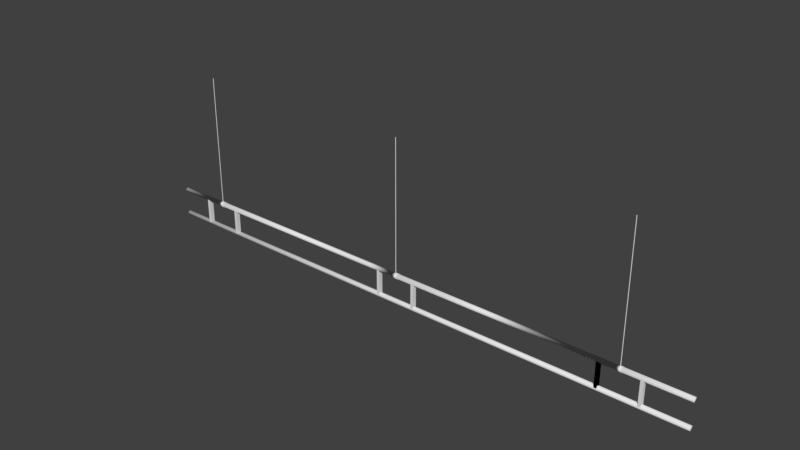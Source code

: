 # Source: valo_teline.blend  (saved by Blender 2.79.0; exported with 4.5.12 LTS)
import bpy
from mathutils import Matrix  # noqa: F401  (used for matrix-valued properties, if any)

bpy.ops.wm.read_factory_settings(use_empty=True)
scene = bpy.context.scene
scene.name = 'Scene'

# ---- collections
col_collection_1 = bpy.data.collections.new('Collection 1'); scene.collection.children.link(col_collection_1)

# ---- world
world_world = bpy.data.worlds.new('World'); scene.world = world_world
world_world.color = (0.05088, 0.05088, 0.05088)
world_world.use_sun_shadow = False
world_world.sun_shadow_jitter_overblur = 0.0
world_world.cycles.sampling_method = 'MANUAL'

# ---- meshes
me_cylinder_002 = bpy.data.meshes.new('Cylinder.002')
me_cylinder_002.from_pydata([(-643.1, -5.579, -383.5), (-643.1, -5.579, -10.02), (-642.1, -6.27, -383.5), (-642.1, -6.27, -10.02), (-642.5, -7.388, -383.5), (-642.5, -7.388, -10.02), (-643.7, -7.388, -383.5), (-643.7, -7.388, -10.02), (-644.0, -6.27, -383.5), (-644.0, -6.27, -10.02), (-696.7, -0.3392, 73.15), (-696.7, -0.3392, -2.252), (-696.7, -13.09, 73.15), (-696.7, -13.09, -2.252), (-704.2, -0.3392, 73.15), (-704.2, -0.3392, -2.252), (-704.2, -13.09, 73.15), (-704.2, -13.09, -2.252), (-584.6, -0.3392, 73.15), (-584.6, -0.3392, -2.252), (-584.6, -13.09, 73.15), (-584.6, -13.09, -2.252), (-592.1, -0.3392, 73.15), (-592.1, -0.3392, -2.252), (-592.1, -13.09, 73.15), (-592.1, -13.09, -2.252), (806.4, -13.38, -3.265), (-823.8, -13.38, -3.264), (806.4, -13.25, -1.971), (-823.8, -13.25, -1.971), (806.4, -12.87, -0.7279), (-823.8, -12.87, -0.7278), (806.4, -12.26, 0.4182), (-823.8, -12.26, 0.4182), (806.4, -11.44, 1.423), (-823.8, -11.44, 1.423), (806.4, -10.43, 2.247), (-823.8, -10.43, 2.247), (806.4, -9.285, 2.86), (-823.8, -9.285, 2.86), (806.4, -8.041, 3.237), (-823.8, -8.041, 3.237), (806.4, -6.748, 3.364), (-823.8, -6.748, 3.364), (806.4, -5.455, 3.237), (-823.8, -5.455, 3.237), (806.4, -4.212, 2.86), (-823.8, -4.212, 2.86), (806.4, -3.066, 2.247), (-823.8, -3.066, 2.247), (806.4, -2.061, 1.423), (-823.8, -2.061, 1.423), (806.4, -1.237, 0.4182), (-823.8, -1.237, 0.4182), (806.4, -0.6241, -0.7279), (-823.8, -0.6241, -0.7278), (806.4, -0.2469, -1.971), (-823.8, -0.2469, -1.971), (806.4, -0.1195, -3.265), (-823.8, -0.1195, -3.264), (806.4, -0.2469, -4.558), (-823.8, -0.2469, -4.558), (806.4, -0.6241, -5.801), (-823.8, -0.6241, -5.801), (806.4, -1.237, -6.947), (-823.8, -1.237, -6.947), (806.4, -2.061, -7.952), (-823.8, -2.061, -7.952), (806.4, -3.066, -8.776), (-823.8, -3.066, -8.776), (806.4, -4.212, -9.389), (-823.8, -4.212, -9.389), (806.4, -5.455, -9.766), (-823.8, -5.455, -9.766), (806.4, -6.748, -9.893), (-823.8, -6.748, -9.893), (806.4, -8.041, -9.766), (-823.8, -8.041, -9.766), (806.4, -9.285, -9.389), (-823.8, -9.285, -9.389), (806.4, -10.43, -8.776), (-823.8, -10.43, -8.776), (806.4, -11.44, -7.952), (-823.8, -11.44, -7.952), (806.4, -12.26, -6.947), (-823.8, -12.26, -6.947), (806.4, -12.87, -5.801), (-823.8, -12.87, -5.801), (806.4, -13.25, -4.558), (-823.8, -13.25, -4.558), (806.4, -13.38, 71.85), (-823.8, -13.38, 71.85), (806.4, -13.25, 73.14), (-823.8, -13.25, 73.14), (806.4, -12.87, 74.39), (-823.8, -12.87, 74.39), (806.4, -12.26, 75.53), (-823.8, -12.26, 75.53), (806.4, -11.44, 76.54), (-823.8, -11.44, 76.54), (806.4, -10.43, 77.36), (-823.8, -10.43, 77.36), (806.4, -9.285, 77.97), (-823.8, -9.285, 77.97), (806.4, -8.041, 78.35), (-823.8, -8.041, 78.35), (806.4, -6.748, 78.48), (-823.8, -6.748, 78.48), (806.4, -5.455, 78.35), (-823.8, -5.455, 78.35), (806.4, -4.212, 77.97), (-823.8, -4.212, 77.97), (806.4, -3.066, 77.36), (-823.8, -3.066, 77.36), (806.4, -2.061, 76.54), (-823.8, -2.061, 76.54), (806.4, -1.237, 75.53), (-823.8, -1.237, 75.53), (806.4, -0.6241, 74.39), (-823.8, -0.6241, 74.39), (806.4, -0.2469, 73.14), (-823.8, -0.2469, 73.14), (806.4, -0.1195, 71.85), (-823.8, -0.1195, 71.85), (806.4, -0.2469, 70.56), (-823.8, -0.2469, 70.56), (806.4, -0.6241, 69.31), (-823.8, -0.6241, 69.31), (806.4, -1.237, 68.17), (-823.8, -1.237, 68.17), (806.4, -2.061, 67.16), (-823.8, -2.061, 67.16), (806.4, -3.066, 66.34), (-823.8, -3.066, 66.34), (806.4, -4.212, 65.72), (-823.8, -4.212, 65.72), (806.4, -5.455, 65.35), (-823.8, -5.455, 65.35), (806.4, -6.748, 65.22), (-823.8, -6.748, 65.22), (806.4, -8.041, 65.35), (-823.8, -8.041, 65.35), (806.4, -9.285, 65.72), (-823.8, -9.285, 65.72), (806.4, -10.43, 66.34), (-823.8, -10.43, 66.34), (806.4, -11.44, 67.16), (-823.8, -11.44, 67.16), (806.4, -12.26, 68.17), (-823.8, -12.26, 68.17), (806.4, -12.87, 69.31), (-823.8, -12.87, 69.31), (806.4, -13.25, 70.56), (-823.8, -13.25, 70.56), (-8.685, -13.38, 71.85), (-8.685, -13.25, 73.14), (-8.685, -12.87, 74.39), (-8.685, -12.26, 75.53), (-8.685, -11.44, 76.54), (-8.685, -10.43, 77.36), (-8.685, -9.285, 77.97), (-8.685, -8.041, 78.35), (-8.685, -6.748, 78.48), (-8.685, -5.455, 78.35), (-8.685, -4.212, 77.97), (-8.685, -3.066, 77.36), (-8.685, -2.061, 76.54), (-8.685, -1.237, 75.53), (-8.685, -0.6241, 74.39), (-8.685, -0.2469, 73.14), (-8.685, -0.1195, 71.85), (-8.685, -0.2469, 70.56), (-8.685, -0.6241, 69.31), (-8.685, -1.237, 68.17), (-8.685, -2.061, 67.16), (-8.685, -3.066, 66.34), (-8.685, -4.212, 65.72), (-8.685, -5.455, 65.35), (-8.685, -6.748, 65.22), (-8.685, -8.041, 65.35), (-8.685, -9.285, 65.72), (-8.685, -10.43, 66.34), (-8.685, -11.44, 67.16), (-8.685, -12.26, 68.17), (-8.685, -12.87, 69.31), (-8.685, -13.25, 70.56), (-650.3, -14.0, -3.265), (-650.3, -13.86, -1.85), (-650.3, -13.45, -0.4889), (-650.3, -12.78, 0.765), (-650.3, -11.88, 1.864), (-650.3, -10.78, 2.766), (-650.3, -9.524, 3.436), (-650.3, -8.163, 3.849), (-650.3, -6.748, 3.988), (-650.3, -5.333, 3.849), (-650.3, -3.973, 3.436), (-650.3, -2.719, 2.766), (-650.3, -1.62, 1.864), (-650.3, -0.7176, 0.765), (-650.3, -0.04733, -0.4889), (-650.3, 0.3654, -1.85), (-650.3, 0.5048, -3.265), (-650.3, 0.3654, -4.679), (-650.3, -0.04733, -6.04), (-650.3, -0.7176, -7.294), (-650.3, -1.62, -8.393), (-650.3, -2.719, -9.295), (-650.3, -3.973, -9.965), (-650.3, -5.333, -10.38), (-650.3, -6.748, -10.52), (-650.3, -8.163, -10.38), (-650.3, -9.524, -9.965), (-650.3, -10.78, -9.295), (-650.3, -11.88, -8.393), (-650.3, -12.78, -7.294), (-650.3, -13.45, -6.04), (-650.3, -13.86, -4.679), (-635.0, -13.86, -1.85), (-635.0, -13.45, -0.4889), (-635.0, -12.78, 0.765), (-635.0, -11.88, 1.864), (-635.0, -10.78, 2.766), (-635.0, -9.524, 3.436), (-635.0, -8.163, 3.849), (-635.0, -6.748, 3.988), (-635.0, -5.333, 3.849), (-635.0, -3.973, 3.436), (-635.0, -2.719, 2.766), (-635.0, -1.62, 1.864), (-635.0, -0.7176, 0.765), (-635.0, -0.04733, -0.4889), (-635.0, 0.3654, -1.85), (-635.0, 0.5048, -3.265), (-635.0, 0.3654, -4.679), (-635.0, -0.04733, -6.04), (-635.0, -0.7176, -7.294), (-635.0, -1.62, -8.393), (-635.0, -2.719, -9.295), (-635.0, -3.973, -9.965), (-635.0, -5.333, -10.38), (-635.0, -6.748, -10.52), (-635.0, -8.163, -10.38), (-635.0, -9.524, -9.965), (-635.0, -10.78, -9.295), (-635.0, -11.88, -8.393), (-635.0, -12.78, -7.294), (-635.0, -13.45, -6.04), (-635.0, -13.86, -4.679), (-635.0, -14.0, -3.265), (-649.7, -13.38, -3.265), (-649.7, -13.25, -1.971), (-649.7, -12.87, -0.7278), (-649.7, -12.26, 0.4182), (-649.7, -11.44, 1.423), (-649.7, -10.43, 2.247), (-649.7, -9.285, 2.86), (-649.7, -8.041, 3.237), (-649.7, -6.748, 3.364), (-649.7, -5.455, 3.237), (-649.7, -4.212, 2.86), (-649.7, -3.066, 2.247), (-649.7, -2.061, 1.423), (-649.7, -1.237, 0.4182), (-649.7, -0.6241, -0.7278), (-649.7, -0.2469, -1.971), (-649.7, -0.1195, -3.265), (-649.7, -0.2469, -4.558), (-649.7, -0.6241, -5.801), (-649.7, -1.237, -6.947), (-649.7, -2.061, -7.952), (-649.7, -3.066, -8.776), (-649.7, -4.212, -9.389), (-649.7, -5.455, -9.766), (-649.7, -6.748, -9.893), (-649.7, -8.041, -9.766), (-649.7, -9.285, -9.389), (-649.7, -10.43, -8.776), (-649.7, -11.44, -7.952), (-649.7, -12.26, -6.947), (-649.7, -12.87, -5.801), (-649.7, -13.25, -4.558), (-635.7, -13.25, -1.971), (-635.7, -12.87, -0.7278), (-635.7, -12.26, 0.4182), (-635.7, -11.44, 1.423), (-635.7, -10.43, 2.247), (-635.7, -9.285, 2.86), (-635.7, -8.041, 3.237), (-635.7, -6.748, 3.364), (-635.7, -5.455, 3.237), (-635.7, -4.212, 2.86), (-635.7, -3.066, 2.247), (-635.7, -2.061, 1.423), (-635.7, -1.237, 0.4182), (-635.7, -0.6241, -0.7278), (-635.7, -0.2469, -1.971), (-635.7, -0.1195, -3.265), (-635.7, -0.2469, -4.558), (-635.7, -0.6241, -5.801), (-635.7, -1.237, -6.947), (-635.7, -2.061, -7.952), (-635.7, -3.066, -8.776), (-635.7, -4.212, -9.389), (-635.7, -5.455, -9.766), (-635.7, -6.748, -9.893), (-635.7, -8.041, -9.766), (-635.7, -9.285, -9.389), (-635.7, -10.43, -8.776), (-635.7, -11.44, -7.952), (-635.7, -12.26, -6.947), (-635.7, -12.87, -5.801), (-635.7, -13.25, -4.558), (-635.7, -13.38, -3.265), (85.36, -13.25, -1.971), (85.36, -12.87, -0.7278), (85.36, -12.26, 0.4182), (85.36, -11.44, 1.423), (85.36, -10.43, 2.247), (85.36, -9.285, 2.86), (85.36, -8.041, 3.237), (85.36, -6.748, 3.364), (85.36, -5.455, 3.237), (85.36, -4.212, 2.86), (85.36, -3.066, 2.247), (85.36, -2.061, 1.423), (85.36, -1.237, 0.4182), (85.36, -0.6241, -0.7278), (85.36, -0.2469, -1.971), (85.36, -0.1195, -3.265), (85.36, -0.2469, -4.558), (85.36, -0.6241, -5.801), (85.36, -1.237, -6.947), (85.36, -2.061, -7.952), (85.36, -3.066, -8.776), (85.36, -4.212, -9.389), (85.36, -5.455, -9.766), (85.36, -6.748, -9.893), (85.36, -8.041, -9.766), (85.36, -9.285, -9.389), (85.36, -10.43, -8.776), (85.36, -11.44, -7.952), (85.36, -12.26, -6.947), (85.36, -12.87, -5.801), (85.36, -13.25, -4.558), (85.36, -13.38, -3.265), (14.08, -14.28, -3.265), (14.08, -14.14, -1.795), (14.08, -13.71, -0.382), (14.08, -13.01, 0.9203), (14.08, -12.07, 2.062), (14.08, -10.93, 2.998), (14.08, -9.631, 3.695), (14.08, -8.218, 4.123), (14.08, -6.748, 4.268), (14.08, -5.279, 4.123), (14.08, -3.866, 3.695), (14.08, -2.563, 2.998), (14.08, -1.422, 2.062), (14.08, -0.4852, 0.9203), (14.08, 0.2108, -0.382), (14.08, 0.6395, -1.795), (14.08, 0.7842, -3.265), (14.08, 0.6395, -4.734), (14.08, 0.2108, -6.147), (14.08, -0.4852, -7.449), (14.08, -1.422, -8.591), (14.08, -2.563, -9.528), (14.08, -3.866, -10.22), (14.08, -5.279, -10.65), (14.08, -6.748, -10.8), (14.08, -8.218, -10.65), (14.08, -9.631, -10.22), (14.08, -10.93, -9.528), (14.08, -12.07, -8.591), (14.08, -13.01, -7.449), (14.08, -13.71, -6.147), (14.08, -14.14, -4.734), (-4.345, -14.28, -3.265), (-4.345, -14.14, -1.795), (-4.345, -13.71, -0.382), (-4.345, -13.01, 0.9203), (-4.345, -12.07, 2.062), (-4.345, -10.93, 2.998), (-4.345, -9.631, 3.695), (-4.345, -8.218, 4.123), (-4.345, -6.748, 4.268), (-4.345, -5.279, 4.123), (-4.345, -3.866, 3.695), (-4.345, -2.563, 2.998), (-4.345, -1.422, 2.062), (-4.345, -0.4852, 0.9203), (-4.345, 0.2108, -0.382), (-4.345, 0.6395, -1.795), (-4.345, 0.7842, -3.265), (-4.345, 0.6395, -4.734), (-4.345, 0.2108, -6.147), (-4.345, -0.4852, -7.449), (-4.345, -1.422, -8.591), (-4.345, -2.563, -9.528), (-4.345, -3.866, -10.22), (-4.345, -5.279, -10.65), (-4.345, -6.748, -10.8), (-4.345, -8.218, -10.65), (-4.345, -9.631, -10.22), (-4.345, -10.93, -9.528), (-4.345, -12.07, -8.591), (-4.345, -13.01, -7.449), (-4.345, -13.71, -6.147), (-4.345, -14.14, -4.734), (12.98, -13.25, -1.971), (12.98, -12.87, -0.7278), (12.98, -12.26, 0.4182), (12.98, -11.44, 1.423), (12.98, -10.43, 2.247), (12.98, -9.285, 2.86), (12.98, -8.041, 3.237), (12.98, -6.748, 3.364), (12.98, -5.455, 3.237), (12.98, -4.212, 2.86), (12.98, -3.066, 2.247), (12.98, -2.061, 1.423), (12.98, -1.237, 0.4182), (12.98, -0.6241, -0.7278), (12.98, -0.2469, -1.971), (12.98, -0.1195, -3.265), (12.98, -0.2469, -4.558), (12.98, -0.6241, -5.801), (12.98, -1.237, -6.947), (12.98, -2.061, -7.952), (12.98, -3.066, -8.776), (12.98, -4.212, -9.389), (12.98, -5.455, -9.766), (12.98, -6.748, -9.893), (12.98, -8.041, -9.766), (12.98, -9.285, -9.389), (12.98, -10.43, -8.776), (12.98, -11.44, -7.952), (12.98, -12.26, -6.947), (12.98, -12.87, -5.801), (12.98, -13.25, -4.558), (12.98, -13.38, -3.265), (-3.24, -13.38, -3.265), (-3.24, -13.25, -1.971), (-3.24, -12.87, -0.7278), (-3.24, -12.26, 0.4182), (-3.24, -11.44, 1.423), (-3.24, -10.43, 2.247), (-3.24, -9.285, 2.86), (-3.24, -8.041, 3.237), (-3.24, -6.748, 3.364), (-3.24, -5.455, 3.237), (-3.24, -4.212, 2.86), (-3.24, -3.066, 2.247), (-3.24, -2.061, 1.423), (-3.24, -1.237, 0.4182), (-3.24, -0.6241, -0.7278), (-3.24, -0.2469, -1.971), (-3.24, -0.1195, -3.265), (-3.24, -0.2469, -4.558), (-3.24, -0.6241, -5.801), (-3.24, -1.237, -6.947), (-3.24, -2.061, -7.952), (-3.24, -3.066, -8.776), (-3.24, -4.212, -9.389), (-3.24, -5.455, -9.766), (-3.24, -6.748, -9.893), (-3.24, -8.041, -9.766), (-3.24, -9.285, -9.389), (-3.24, -10.43, -8.776), (-3.24, -11.44, -7.952), (-3.24, -12.26, -6.947), (-3.24, -12.87, -5.801), (-3.24, -13.25, -4.558), (662.6, -14.27, -1.768), (662.6, -13.83, -0.3297), (662.6, -13.12, 0.9962), (662.6, -12.17, 2.158), (662.6, -11.01, 3.112), (662.6, -9.683, 3.821), (662.6, -8.244, 4.257), (662.6, -6.748, 4.405), (662.6, -5.252, 4.257), (662.6, -3.813, 3.821), (662.6, -2.487, 3.112), (662.6, -1.325, 2.158), (662.6, -0.3716, 0.9962), (662.6, 0.3372, -0.3297), (662.6, 0.7736, -1.768), (662.6, 0.9209, -3.265), (662.6, 0.7736, -4.761), (662.6, 0.3372, -6.199), (662.6, -0.3716, -7.525), (662.6, -1.325, -8.687), (662.6, -2.487, -9.641), (662.6, -3.813, -10.35), (662.6, -5.252, -10.79), (662.6, -6.748, -10.93), (662.6, -8.244, -10.79), (662.6, -9.683, -10.35), (662.6, -11.01, -9.641), (662.6, -12.17, -8.687), (662.6, -13.12, -7.525), (662.6, -13.83, -6.199), (662.6, -14.27, -4.761), (662.6, -14.42, -3.265), (643.5, -14.42, -3.265), (643.5, -14.27, -1.768), (643.5, -13.83, -0.3297), (643.5, -13.12, 0.9962), (643.5, -12.17, 2.158), (643.5, -11.01, 3.112), (643.5, -9.683, 3.821), (643.5, -8.244, 4.257), (643.5, -6.748, 4.405), (643.5, -5.252, 4.257), (643.5, -3.813, 3.821), (643.5, -2.487, 3.112), (643.5, -1.325, 2.158), (643.5, -0.3716, 0.9962), (643.5, 0.3372, -0.3297), (643.5, 0.7736, -1.768), (643.5, 0.9209, -3.265), (643.5, 0.7736, -4.761), (643.5, 0.3372, -6.199), (643.5, -0.3716, -7.525), (643.5, -1.325, -8.687), (643.5, -2.487, -9.641), (643.5, -3.813, -10.35), (643.5, -5.252, -10.79), (643.5, -6.748, -10.93), (643.5, -8.244, -10.79), (643.5, -9.683, -10.35), (643.5, -11.01, -9.641), (643.5, -12.17, -8.687), (643.5, -13.12, -7.525), (643.5, -13.83, -6.199), (643.5, -14.27, -4.761), (644.8, -13.38, -3.265), (644.8, -13.25, -1.971), (644.8, -12.87, -0.7279), (644.8, -12.26, 0.4182), (644.8, -11.44, 1.423), (644.8, -10.43, 2.247), (644.8, -9.285, 2.86), (644.8, -8.041, 3.237), (644.8, -6.748, 3.364), (644.8, -5.455, 3.237), (644.8, -4.212, 2.86), (644.8, -3.066, 2.247), (644.8, -2.061, 1.423), (644.8, -1.237, 0.4182), (644.8, -0.6241, -0.7279), (644.8, -0.2469, -1.971), (644.8, -0.1195, -3.265), (644.8, -0.2469, -4.558), (644.8, -0.6241, -5.801), (644.8, -1.237, -6.947), (644.8, -2.061, -7.952), (644.8, -3.066, -8.776), (644.8, -4.212, -9.389), (644.8, -5.455, -9.766), (644.8, -6.748, -9.893), (644.8, -8.041, -9.766), (644.8, -9.285, -9.389), (644.8, -10.43, -8.776), (644.8, -11.44, -7.952), (644.8, -12.26, -6.947), (644.8, -12.87, -5.801), (644.8, -13.25, -4.558), (661.3, -13.25, -1.971), (661.3, -12.87, -0.7279), (661.3, -12.26, 0.4182), (661.3, -11.44, 1.423), (661.3, -10.43, 2.247), (661.3, -9.285, 2.86), (661.3, -8.041, 3.237), (661.3, -6.748, 3.364), (661.3, -5.455, 3.237), (661.3, -4.212, 2.86), (661.3, -3.066, 2.247), (661.3, -2.061, 1.423), (661.3, -1.237, 0.4182), (661.3, -0.6241, -0.7279), (661.3, -0.2469, -1.971), (661.3, -0.1195, -3.265), (661.3, -0.2469, -4.558), (661.3, -0.6241, -5.801), (661.3, -1.237, -6.947), (661.3, -2.061, -7.952), (661.3, -3.066, -8.776), (661.3, -4.212, -9.389), (661.3, -5.455, -9.766), (661.3, -6.748, -9.893), (661.3, -8.041, -9.766), (661.3, -9.285, -9.389), (661.3, -10.43, -8.776), (661.3, -11.44, -7.952), (661.3, -12.26, -6.947), (661.3, -12.87, -5.801), (661.3, -13.25, -4.558), (661.3, -13.38, -3.265), (-584.6, -0.3392, 73.15), (-584.6, -0.3392, -2.252), (-584.6, -13.09, 73.15), (-584.6, -13.09, -2.252), (-592.1, -0.3392, 73.15), (-592.1, -0.3392, -2.252), (-592.1, -13.09, 73.15), (-592.1, -13.09, -2.252), (-48.34, -0.3392, 73.15), (-48.34, -0.3392, -2.252), (-48.34, -13.09, 73.15), (-48.34, -13.09, -2.252), (-55.8, -0.3392, 73.15), (-55.8, -0.3392, -2.252), (-55.8, -13.09, 73.15), (-55.8, -13.09, -2.252), (63.72, -0.3392, 73.15), (63.72, -0.3392, -2.252), (63.72, -13.09, 73.15), (63.72, -13.09, -2.252), (56.27, -0.3392, 73.15), (56.27, -0.3392, -2.252), (56.27, -13.09, 73.15), (56.27, -13.09, -2.252), (599.9, -0.3392, 73.15), (599.9, -0.3392, -2.252), (599.9, -13.09, 73.15), (599.9, -13.09, -2.252), (592.4, -0.3392, 73.15), (592.4, -0.3392, -2.252), (592.4, -13.09, 73.15), (592.4, -13.09, -2.252), (711.9, -0.3392, 73.15), (711.9, -0.3392, -2.252), (711.9, -13.09, 73.15), (711.9, -13.09, -2.252), (704.5, -0.3392, 73.15), (704.5, -0.3392, -2.252), (704.5, -13.09, 73.15), (704.5, -13.09, -2.252), (4.945, -5.579, -383.5), (4.945, -5.579, -10.02), (5.897, -6.27, -383.5), (5.897, -6.27, -10.02), (5.533, -7.388, -383.5), (5.533, -7.388, -10.02), (4.358, -7.388, -383.5), (4.358, -7.388, -10.02), (3.994, -6.27, -383.5), (3.994, -6.27, -10.02), (652.7, -5.579, -383.5), (652.7, -5.579, -10.02), (653.6, -6.27, -383.5), (653.6, -6.27, -10.02), (653.3, -7.388, -383.5), (653.3, -7.388, -10.02), (652.1, -7.388, -383.5), (652.1, -7.388, -10.02), (651.7, -6.27, -383.5), (651.7, -6.27, -10.02)], [], [(0, 1, 3, 2), (2, 3, 5, 4), (4, 5, 7, 6), (3, 1, 9, 7, 5), (6, 7, 9, 8), (8, 9, 1, 0), (0, 2, 4, 6, 8), (10, 11, 13, 12), (12, 13, 17, 16), (16, 17, 15, 14), (14, 15, 11, 10), (12, 16, 14, 10), (17, 13, 11, 15), (18, 19, 21, 20), (20, 21, 25, 24), (24, 25, 23, 22), (22, 23, 19, 18), (20, 24, 22, 18), (25, 21, 19, 23), (250, 27, 29, 251), (251, 29, 31, 252), (252, 31, 33, 253), (253, 33, 35, 254), (254, 35, 37, 255), (255, 37, 39, 256), (256, 39, 41, 257), (257, 41, 43, 258), (258, 43, 45, 259), (259, 45, 47, 260), (260, 47, 49, 261), (261, 49, 51, 262), (262, 51, 53, 263), (263, 53, 55, 264), (264, 55, 57, 265), (265, 57, 59, 266), (266, 59, 61, 267), (267, 61, 63, 268), (268, 63, 65, 269), (269, 65, 67, 270), (270, 67, 69, 271), (271, 69, 71, 272), (272, 71, 73, 273), (273, 73, 75, 274), (274, 75, 77, 275), (275, 77, 79, 276), (276, 79, 81, 277), (277, 81, 83, 278), (278, 83, 85, 279), (279, 85, 87, 280), (29, 27, 89, 87, 85, 83, 81, 79, 77, 75, 73, 71, 69, 67, 65, 63, 61, 59, 57, 55, 53, 51, 49, 47, 45, 43, 41, 39, 37, 35, 33, 31), (280, 87, 89, 281), (281, 89, 27, 250), (26, 28, 30, 32, 34, 36, 38, 40, 42, 44, 46, 48, 50, 52, 54, 56, 58, 60, 62, 64, 66, 68, 70, 72, 74, 76, 78, 80, 82, 84, 86, 88), (154, 91, 93, 155), (155, 93, 95, 156), (156, 95, 97, 157), (157, 97, 99, 158), (158, 99, 101, 159), (159, 101, 103, 160), (160, 103, 105, 161), (161, 105, 107, 162), (162, 107, 109, 163), (163, 109, 111, 164), (164, 111, 113, 165), (165, 113, 115, 166), (166, 115, 117, 167), (167, 117, 119, 168), (168, 119, 121, 169), (169, 121, 123, 170), (170, 123, 125, 171), (171, 125, 127, 172), (172, 127, 129, 173), (173, 129, 131, 174), (174, 131, 133, 175), (175, 133, 135, 176), (176, 135, 137, 177), (177, 137, 139, 178), (178, 139, 141, 179), (179, 141, 143, 180), (180, 143, 145, 181), (181, 145, 147, 182), (182, 147, 149, 183), (183, 149, 151, 184), (93, 91, 153, 151, 149, 147, 145, 143, 141, 139, 137, 135, 133, 131, 129, 127, 125, 123, 121, 119, 117, 115, 113, 111, 109, 107, 105, 103, 101, 99, 97, 95), (184, 151, 153, 185), (185, 153, 91, 154), (90, 92, 94, 96, 98, 100, 102, 104, 106, 108, 110, 112, 114, 116, 118, 120, 122, 124, 126, 128, 130, 132, 134, 136, 138, 140, 142, 144, 146, 148, 150, 152), (152, 185, 154, 90), (150, 184, 185, 152), (148, 183, 184, 150), (146, 182, 183, 148), (144, 181, 182, 146), (142, 180, 181, 144), (140, 179, 180, 142), (138, 178, 179, 140), (136, 177, 178, 138), (134, 176, 177, 136), (132, 175, 176, 134), (130, 174, 175, 132), (128, 173, 174, 130), (126, 172, 173, 128), (124, 171, 172, 126), (122, 170, 171, 124), (120, 169, 170, 122), (118, 168, 169, 120), (116, 167, 168, 118), (114, 166, 167, 116), (112, 165, 166, 114), (110, 164, 165, 112), (108, 163, 164, 110), (106, 162, 163, 108), (104, 161, 162, 106), (102, 160, 161, 104), (100, 159, 160, 102), (98, 158, 159, 100), (96, 157, 158, 98), (94, 156, 157, 96), (92, 155, 156, 94), (90, 154, 155, 92), (248, 217, 186, 249), (247, 216, 217, 248), (246, 215, 216, 247), (245, 214, 215, 246), (244, 213, 214, 245), (243, 212, 213, 244), (242, 211, 212, 243), (241, 210, 211, 242), (240, 209, 210, 241), (239, 208, 209, 240), (238, 207, 208, 239), (237, 206, 207, 238), (236, 205, 206, 237), (235, 204, 205, 236), (234, 203, 204, 235), (233, 202, 203, 234), (232, 201, 202, 233), (231, 200, 201, 232), (230, 199, 200, 231), (229, 198, 199, 230), (228, 197, 198, 229), (227, 196, 197, 228), (226, 195, 196, 227), (225, 194, 195, 226), (224, 193, 194, 225), (223, 192, 193, 224), (222, 191, 192, 223), (221, 190, 191, 222), (220, 189, 190, 221), (219, 188, 189, 220), (218, 187, 188, 219), (249, 186, 187, 218), (313, 249, 218, 282), (282, 218, 219, 283), (283, 219, 220, 284), (284, 220, 221, 285), (285, 221, 222, 286), (286, 222, 223, 287), (287, 223, 224, 288), (288, 224, 225, 289), (289, 225, 226, 290), (290, 226, 227, 291), (291, 227, 228, 292), (292, 228, 229, 293), (293, 229, 230, 294), (294, 230, 231, 295), (295, 231, 232, 296), (296, 232, 233, 297), (297, 233, 234, 298), (298, 234, 235, 299), (299, 235, 236, 300), (300, 236, 237, 301), (301, 237, 238, 302), (302, 238, 239, 303), (303, 239, 240, 304), (304, 240, 241, 305), (305, 241, 242, 306), (306, 242, 243, 307), (307, 243, 244, 308), (308, 244, 245, 309), (309, 245, 246, 310), (310, 246, 247, 311), (311, 247, 248, 312), (312, 248, 249, 313), (217, 281, 250, 186), (216, 280, 281, 217), (215, 279, 280, 216), (214, 278, 279, 215), (213, 277, 278, 214), (212, 276, 277, 213), (211, 275, 276, 212), (210, 274, 275, 211), (209, 273, 274, 210), (208, 272, 273, 209), (207, 271, 272, 208), (206, 270, 271, 207), (205, 269, 270, 206), (204, 268, 269, 205), (203, 267, 268, 204), (202, 266, 267, 203), (201, 265, 266, 202), (200, 264, 265, 201), (199, 263, 264, 200), (198, 262, 263, 199), (197, 261, 262, 198), (196, 260, 261, 197), (195, 259, 260, 196), (194, 258, 259, 195), (193, 257, 258, 194), (192, 256, 257, 193), (191, 255, 256, 192), (190, 254, 255, 191), (189, 253, 254, 190), (188, 252, 253, 189), (187, 251, 252, 188), (186, 250, 251, 187), (473, 312, 313, 442), (472, 311, 312, 473), (471, 310, 311, 472), (470, 309, 310, 471), (469, 308, 309, 470), (468, 307, 308, 469), (467, 306, 307, 468), (466, 305, 306, 467), (465, 304, 305, 466), (464, 303, 304, 465), (463, 302, 303, 464), (462, 301, 302, 463), (461, 300, 301, 462), (460, 299, 300, 461), (459, 298, 299, 460), (458, 297, 298, 459), (457, 296, 297, 458), (456, 295, 296, 457), (455, 294, 295, 456), (454, 293, 294, 455), (453, 292, 293, 454), (452, 291, 292, 453), (451, 290, 291, 452), (450, 289, 290, 451), (449, 288, 289, 450), (448, 287, 288, 449), (447, 286, 287, 448), (446, 285, 286, 447), (445, 284, 285, 446), (444, 283, 284, 445), (443, 282, 283, 444), (442, 313, 282, 443), (538, 345, 314, 539), (539, 314, 315, 540), (540, 315, 316, 541), (541, 316, 317, 542), (542, 317, 318, 543), (543, 318, 319, 544), (544, 319, 320, 545), (545, 320, 321, 546), (546, 321, 322, 547), (547, 322, 323, 548), (548, 323, 324, 549), (549, 324, 325, 550), (550, 325, 326, 551), (551, 326, 327, 552), (552, 327, 328, 553), (553, 328, 329, 554), (554, 329, 330, 555), (555, 330, 331, 556), (556, 331, 332, 557), (557, 332, 333, 558), (558, 333, 334, 559), (559, 334, 335, 560), (560, 335, 336, 561), (561, 336, 337, 562), (562, 337, 338, 563), (563, 338, 339, 564), (564, 339, 340, 565), (565, 340, 341, 566), (566, 341, 342, 567), (567, 342, 343, 568), (568, 343, 344, 569), (569, 344, 345, 538), (441, 346, 347, 410), (410, 347, 348, 411), (411, 348, 349, 412), (412, 349, 350, 413), (413, 350, 351, 414), (414, 351, 352, 415), (415, 352, 353, 416), (416, 353, 354, 417), (417, 354, 355, 418), (418, 355, 356, 419), (419, 356, 357, 420), (420, 357, 358, 421), (421, 358, 359, 422), (422, 359, 360, 423), (423, 360, 361, 424), (424, 361, 362, 425), (425, 362, 363, 426), (426, 363, 364, 427), (427, 364, 365, 428), (428, 365, 366, 429), (429, 366, 367, 430), (430, 367, 368, 431), (431, 368, 369, 432), (432, 369, 370, 433), (433, 370, 371, 434), (434, 371, 372, 435), (435, 372, 373, 436), (436, 373, 374, 437), (437, 374, 375, 438), (438, 375, 376, 439), (439, 376, 377, 440), (440, 377, 346, 441), (346, 378, 379, 347), (347, 379, 380, 348), (348, 380, 381, 349), (349, 381, 382, 350), (350, 382, 383, 351), (351, 383, 384, 352), (352, 384, 385, 353), (353, 385, 386, 354), (354, 386, 387, 355), (355, 387, 388, 356), (356, 388, 389, 357), (357, 389, 390, 358), (358, 390, 391, 359), (359, 391, 392, 360), (360, 392, 393, 361), (361, 393, 394, 362), (362, 394, 395, 363), (363, 395, 396, 364), (364, 396, 397, 365), (365, 397, 398, 366), (366, 398, 399, 367), (367, 399, 400, 368), (368, 400, 401, 369), (369, 401, 402, 370), (370, 402, 403, 371), (371, 403, 404, 372), (372, 404, 405, 373), (373, 405, 406, 374), (374, 406, 407, 375), (375, 407, 408, 376), (376, 408, 409, 377), (377, 409, 378, 346), (344, 440, 441, 345), (343, 439, 440, 344), (342, 438, 439, 343), (341, 437, 438, 342), (340, 436, 437, 341), (339, 435, 436, 340), (338, 434, 435, 339), (337, 433, 434, 338), (336, 432, 433, 337), (335, 431, 432, 336), (334, 430, 431, 335), (333, 429, 430, 334), (332, 428, 429, 333), (331, 427, 428, 332), (330, 426, 427, 331), (329, 425, 426, 330), (328, 424, 425, 329), (327, 423, 424, 328), (326, 422, 423, 327), (325, 421, 422, 326), (324, 420, 421, 325), (323, 419, 420, 324), (322, 418, 419, 323), (321, 417, 418, 322), (320, 416, 417, 321), (319, 415, 416, 320), (318, 414, 415, 319), (317, 413, 414, 318), (316, 412, 413, 317), (315, 411, 412, 316), (314, 410, 411, 315), (345, 441, 410, 314), (378, 442, 443, 379), (379, 443, 444, 380), (380, 444, 445, 381), (381, 445, 446, 382), (382, 446, 447, 383), (383, 447, 448, 384), (384, 448, 449, 385), (385, 449, 450, 386), (386, 450, 451, 387), (387, 451, 452, 388), (388, 452, 453, 389), (389, 453, 454, 390), (390, 454, 455, 391), (391, 455, 456, 392), (392, 456, 457, 393), (393, 457, 458, 394), (394, 458, 459, 395), (395, 459, 460, 396), (396, 460, 461, 397), (397, 461, 462, 398), (398, 462, 463, 399), (399, 463, 464, 400), (400, 464, 465, 401), (401, 465, 466, 402), (402, 466, 467, 403), (403, 467, 468, 404), (404, 468, 469, 405), (405, 469, 470, 406), (406, 470, 471, 407), (407, 471, 472, 408), (408, 472, 473, 409), (409, 473, 442, 378), (600, 504, 505, 601), (599, 503, 504, 600), (598, 502, 503, 599), (597, 501, 502, 598), (596, 500, 501, 597), (595, 499, 500, 596), (594, 498, 499, 595), (593, 497, 498, 594), (592, 496, 497, 593), (591, 495, 496, 592), (590, 494, 495, 591), (589, 493, 494, 590), (588, 492, 493, 589), (587, 491, 492, 588), (586, 490, 491, 587), (585, 489, 490, 586), (584, 488, 489, 585), (583, 487, 488, 584), (582, 486, 487, 583), (581, 485, 486, 582), (580, 484, 485, 581), (579, 483, 484, 580), (578, 482, 483, 579), (577, 481, 482, 578), (576, 480, 481, 577), (575, 479, 480, 576), (574, 478, 479, 575), (573, 477, 478, 574), (572, 476, 477, 573), (571, 475, 476, 572), (570, 474, 475, 571), (601, 505, 474, 570), (504, 537, 506, 505), (503, 536, 537, 504), (502, 535, 536, 503), (501, 534, 535, 502), (500, 533, 534, 501), (499, 532, 533, 500), (498, 531, 532, 499), (497, 530, 531, 498), (496, 529, 530, 497), (495, 528, 529, 496), (494, 527, 528, 495), (493, 526, 527, 494), (492, 525, 526, 493), (491, 524, 525, 492), (490, 523, 524, 491), (489, 522, 523, 490), (488, 521, 522, 489), (487, 520, 521, 488), (486, 519, 520, 487), (485, 518, 519, 486), (484, 517, 518, 485), (483, 516, 517, 484), (482, 515, 516, 483), (481, 514, 515, 482), (480, 513, 514, 481), (479, 512, 513, 480), (478, 511, 512, 479), (477, 510, 511, 478), (476, 509, 510, 477), (475, 508, 509, 476), (474, 507, 508, 475), (505, 506, 507, 474), (537, 569, 538, 506), (536, 568, 569, 537), (535, 567, 568, 536), (534, 566, 567, 535), (533, 565, 566, 534), (532, 564, 565, 533), (531, 563, 564, 532), (530, 562, 563, 531), (529, 561, 562, 530), (528, 560, 561, 529), (527, 559, 560, 528), (526, 558, 559, 527), (525, 557, 558, 526), (524, 556, 557, 525), (523, 555, 556, 524), (522, 554, 555, 523), (521, 553, 554, 522), (520, 552, 553, 521), (519, 551, 552, 520), (518, 550, 551, 519), (517, 549, 550, 518), (516, 548, 549, 517), (515, 547, 548, 516), (514, 546, 547, 515), (513, 545, 546, 514), (512, 544, 545, 513), (511, 543, 544, 512), (510, 542, 543, 511), (509, 541, 542, 510), (508, 540, 541, 509), (507, 539, 540, 508), (506, 538, 539, 507), (26, 601, 570, 28), (28, 570, 571, 30), (30, 571, 572, 32), (32, 572, 573, 34), (34, 573, 574, 36), (36, 574, 575, 38), (38, 575, 576, 40), (40, 576, 577, 42), (42, 577, 578, 44), (44, 578, 579, 46), (46, 579, 580, 48), (48, 580, 581, 50), (50, 581, 582, 52), (52, 582, 583, 54), (54, 583, 584, 56), (56, 584, 585, 58), (58, 585, 586, 60), (60, 586, 587, 62), (62, 587, 588, 64), (64, 588, 589, 66), (66, 589, 590, 68), (68, 590, 591, 70), (70, 591, 592, 72), (72, 592, 593, 74), (74, 593, 594, 76), (76, 594, 595, 78), (78, 595, 596, 80), (80, 596, 597, 82), (82, 597, 598, 84), (84, 598, 599, 86), (86, 599, 600, 88), (88, 600, 601, 26), (602, 603, 605, 604), (604, 605, 609, 608), (608, 609, 607, 606), (606, 607, 603, 602), (604, 608, 606, 602), (609, 605, 603, 607), (610, 611, 613, 612), (612, 613, 617, 616), (616, 617, 615, 614), (614, 615, 611, 610), (612, 616, 614, 610), (617, 613, 611, 615), (618, 619, 621, 620), (620, 621, 625, 624), (624, 625, 623, 622), (622, 623, 619, 618), (620, 624, 622, 618), (625, 621, 619, 623), (626, 627, 629, 628), (628, 629, 633, 632), (632, 633, 631, 630), (630, 631, 627, 626), (628, 632, 630, 626), (633, 629, 627, 631), (634, 635, 637, 636), (636, 637, 641, 640), (640, 641, 639, 638), (638, 639, 635, 634), (636, 640, 638, 634), (641, 637, 635, 639), (642, 643, 645, 644), (644, 645, 647, 646), (646, 647, 649, 648), (645, 643, 651, 649, 647), (648, 649, 651, 650), (650, 651, 643, 642), (642, 644, 646, 648, 650), (652, 653, 655, 654), (654, 655, 657, 656), (656, 657, 659, 658), (655, 653, 661, 659, 657), (658, 659, 661, 660), (660, 661, 653, 652), (652, 654, 656, 658, 660)])
me_cylinder_002.polygons.foreach_set('use_smooth', [0, 0, 0, 0, 0, 0, 0, 0, 0, 0, 0, 0, 0, 0, 0, 0, 0, 0, 0, 1, 1, 1, 1, 1, 1, 1, 1, 1, 1, 1, 1, 1, 1, 1, 1, 1, 1, 1, 1, 1, 1, 1, 1, 1, 1, 1, 1, 1, 1, 1, 1, 1, 1, 1, 1, 1, 1, 1, 1, 1, 1, 1, 1, 1, 1, 1, 1, 1, 1, 1, 1, 1, 1, 1, 1, 1, 1, 1, 1, 1, 1, 1, 1, 1, 1, 1, 1, 1, 1, 1, 1, 1, 1, 1, 1, 1, 1, 1, 1, 1, 1, 1, 1, 1, 1, 1, 1, 1, 1, 1, 1, 1, 1, 1, 1, 1, 1, 1, 1, 1, 1, 1, 1, 1, 1, 1, 1, 1, 1, 1, 1, 1, 1, 1, 1, 1, 1, 1, 1, 1, 1, 1, 1, 1, 1, 1, 1, 1, 1, 1, 1, 1, 1, 1, 1, 1, 1, 1, 1, 1, 1, 1, 1, 1, 1, 1, 1, 1, 1, 1, 1, 1, 1, 1, 1, 1, 1, 1, 1, 1, 1, 1, 1, 1, 1, 1, 1, 1, 1, 1, 1, 1, 1, 1, 1, 1, 1, 1, 1, 1, 1, 1, 1, 1, 1, 1, 1, 1, 1, 1, 1, 1, 1, 1, 1, 1, 1, 1, 1, 1, 1, 1, 1, 1, 1, 1, 1, 1, 1, 1, 1, 1, 1, 1, 1, 1, 1, 1, 1, 1, 1, 1, 1, 1, 1, 1, 1, 1, 1, 1, 1, 1, 1, 1, 1, 1, 1, 1, 1, 1, 1, 1, 1, 1, 1, 1, 1, 1, 1, 1, 1, 1, 1, 1, 1, 1, 1, 1, 1, 1, 1, 1, 1, 1, 1, 1, 1, 1, 1, 1, 1, 1, 1, 1, 1, 1, 1, 1, 1, 1, 1, 1, 1, 1, 1, 1, 1, 1, 1, 1, 1, 1, 1, 1, 1, 1, 1, 1, 1, 1, 1, 1, 1, 1, 1, 1, 1, 1, 1, 1, 1, 1, 1, 1, 1, 1, 1, 1, 1, 1, 1, 1, 1, 1, 1, 1, 1, 1, 1, 1, 1, 1, 1, 1, 1, 1, 1, 1, 1, 1, 1, 1, 1, 1, 1, 1, 1, 1, 1, 1, 1, 1, 1, 1, 1, 1, 1, 1, 1, 1, 1, 1, 1, 1, 1, 1, 1, 1, 1, 1, 1, 1, 1, 1, 1, 1, 1, 1, 1, 1, 1, 1, 1, 1, 1, 1, 1, 1, 1, 1, 1, 1, 1, 1, 1, 1, 1, 1, 1, 1, 1, 1, 1, 1, 1, 1, 1, 1, 1, 1, 1, 1, 1, 1, 1, 1, 1, 1, 1, 1, 1, 1, 1, 1, 1, 1, 1, 1, 1, 1, 1, 1, 1, 1, 1, 1, 1, 1, 1, 1, 1, 1, 1, 1, 1, 1, 1, 1, 1, 1, 1, 1, 1, 1, 1, 1, 1, 1, 1, 1, 1, 1, 1, 1, 1, 1, 1, 1, 1, 1, 1, 1, 1, 1, 1, 1, 1, 1, 1, 1, 1, 1, 1, 1, 1, 1, 1, 1, 1, 1, 1, 1, 1, 1, 1, 1, 1, 1, 1, 1, 1, 1, 1, 1, 1, 1, 1, 1, 1, 1, 1, 1, 1, 1, 1, 0, 0, 0, 0, 0, 0, 0, 0, 0, 0, 0, 0, 0, 0, 0, 0, 0, 0, 0, 0, 0, 0, 0, 0, 0, 0, 0, 0, 0, 0, 0, 0, 0, 0, 0, 0, 0, 0, 0, 0, 0, 0, 0, 0])
me_cylinder_002.use_remesh_preserve_volume = False
me_cylinder_002.use_remesh_preserve_attributes = False
me_cylinder_002.use_mirror_vertex_groups = False
me_cylinder_002.update()

# ---- objects
ob_cylinder = bpy.data.objects.new('Cylinder', me_cylinder_002)

# ---- transforms, parenting, visibility, modifiers, constraints
ob_cylinder.location = (0.2325, -0.06845, 2.428)
ob_cylinder.scale = (-0.009642, -0.009642, -0.009642)
ob_cylinder.lineart.crease_threshold = 0.0

# ---- collection membership
col_collection_1.objects.link(ob_cylinder)

# ---- scene / render settings (as saved in the file)
scene.frame_start = 1; scene.frame_end = 250; scene.frame_set(1)
scene.render.engine = 'CYCLES'
scene.render.resolution_percentage = 50
scene.render.dither_intensity = 0.0
scene.cycles.use_denoising = False
scene.cycles.samples = 128
scene.cycles.sampling_pattern = 'TABULATED_SOBOL'
scene.cycles.use_adaptive_sampling = False
scene.cycles.use_light_tree = False
scene.cycles.blur_glossy = 0.0
scene.cycles.sample_clamp_indirect = 0.0
scene.view_settings.view_transform = 'Standard'
bpy.context.view_layer.update()

# ---- added for rendering (the .blend has no active camera and no usable light): camera, sun
cam_auto = bpy.data.cameras.new('AutoCamera')
cam_auto.lens = 50.0
cam_auto.sensor_width = 36.0
cam_auto.clip_end = 1000.0
ob_auto_camera = bpy.data.objects.new('AutoCamera', cam_auto)
scene.collection.objects.link(ob_auto_camera)
ob_auto_camera.location = (15.4318, -18.1421, 15.9907)
ob_auto_camera.rotation_euler = (1.09748, -7.21219e-08, 0.694738)
scene.camera = ob_auto_camera
light_auto_sun = bpy.data.lights.new('AutoSun', 'SUN')
light_auto_sun.energy = 3.0
light_auto_sun.angle = 0.0523599
ob_auto_sun = bpy.data.objects.new('AutoSun', light_auto_sun)
scene.collection.objects.link(ob_auto_sun)
ob_auto_sun.rotation_euler = (0.872665, 0.174533, 0.523599)
bpy.context.view_layer.update()
